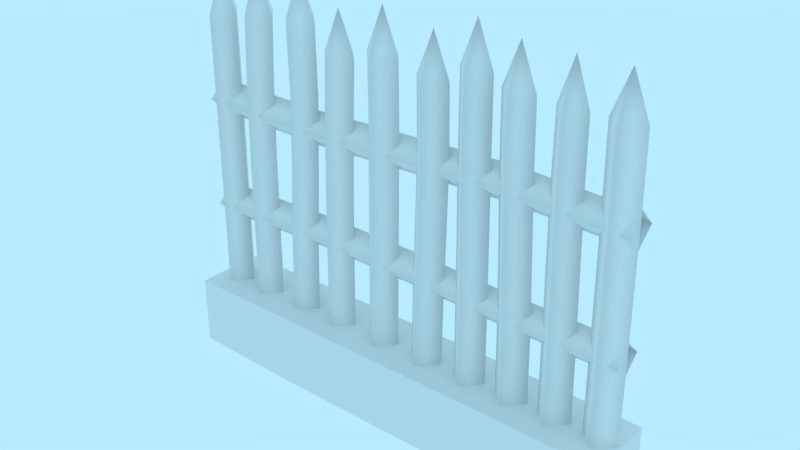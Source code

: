 # Source: prop-fence-metal.blend  (saved by Blender 2.79.0; exported with 4.5.12 LTS)
import bpy
from mathutils import Matrix  # noqa: F401  (used for matrix-valued properties, if any)

bpy.ops.wm.read_factory_settings(use_empty=True)
scene = bpy.context.scene
scene.name = 'Scene'

# ---- collections
col_collection_1 = bpy.data.collections.new('Collection 1'); scene.collection.children.link(col_collection_1)

# ---- world
world_world = bpy.data.worlds.new('World'); scene.world = world_world
world_world.color = (0.4794, 0.8327, 1.0)
world_world.use_sun_shadow = False
world_world.sun_shadow_jitter_overblur = 0.0
world_world.cycles.sampling_method = 'MANUAL'

# ---- meshes
me_prop_fence_metal = bpy.data.meshes.new('prop-fence-metal')
me_prop_fence_metal.from_pydata([(-2.0, 1.093e-08, 0.25), (-2.0, 0.5, 0.25), (-2.0, -1.093e-08, -0.25), (-2.0, 0.5, -0.25), (2.0, 1.093e-08, 0.25), (2.0, 0.5, 0.25), (2.0, -1.093e-08, -0.25), (2.0, 0.5, -0.25), (1.0, -1.093e-08, -0.25), (0.0, -1.093e-08, -0.25), (-1.0, -1.093e-08, -0.25), (-1.0, 0.5, -0.25), (0.0, 0.5, -0.25), (1.0, 0.5, -0.25), (-1.0, 1.093e-08, 0.25), (0.0, 1.093e-08, 0.25), (1.0, 1.093e-08, 0.25), (1.0, 0.5, 0.25), (0.0, 0.5, 0.25), (-1.0, 0.5, 0.25), (-1.884, 3.013, 0.05117), (-1.935, 3.012, 5.384e-08), (-1.884, 3.013, -0.05117), (-1.832, 3.013, 9.07e-08), (-1.882, 2.454, 0.05088), (-1.933, 2.454, 7.486e-08), (-1.882, 2.454, -0.05088), (-1.832, 2.454, 1.134e-07), (-1.883, 1.841, 0.05059), (-1.933, 1.841, 1.038e-07), (-1.883, 1.841, -0.05059), (-1.832, 1.841, 1.384e-07), (-1.884, 1.176, 0.05029), (-1.934, 1.176, 1.325e-07), (-1.884, 1.176, -0.05029), (-1.834, 1.176, 1.706e-07), (-1.885, 0.4572, 0.05), (-1.935, 0.4572, 1.648e-07), (-1.885, 0.4572, -0.05), (-1.835, 0.4572, 2.027e-07), (1.863, 3.012, 0.04613), (1.817, 3.011, 5.767e-08), (1.863, 3.012, -0.04613), (1.909, 3.013, 8.914e-08), (1.871, 2.451, 0.0471), (1.824, 2.45, 7.801e-08), (1.871, 2.451, -0.0471), (1.918, 2.451, 1.119e-07), (1.878, 1.841, 0.04807), (1.83, 1.84, 1.051e-07), (1.878, 1.841, -0.04807), (1.926, 1.841, 1.379e-07), (1.883, 1.178, 0.04903), (1.834, 1.177, 1.33e-07), (1.883, 1.178, -0.04903), (1.932, 1.178, 1.701e-07), (1.885, 0.4572, 0.05), (1.835, 0.4572, 1.648e-07), (1.885, 0.4572, -0.05), (1.935, 0.4572, 2.027e-07), (1.455, 3.004, 0.0276), (1.428, 3.005, 7.178e-08), (1.455, 3.004, -0.0276), (1.483, 3.004, 8.143e-08), (1.456, 2.448, 0.0332), (1.422, 2.447, 9.157e-08), (1.456, 2.448, -0.0332), (1.489, 2.448, 1.043e-07), (1.468, 1.841, 0.0388), (1.429, 1.84, 1.173e-07), (1.468, 1.841, -0.0388), (1.507, 1.841, 1.293e-07), (1.482, 1.178, 0.0444), (1.438, 1.178, 1.443e-07), (1.482, 1.178, -0.0444), (1.526, 1.179, 1.597e-07), (1.489, 0.4572, 0.05), (1.439, 0.4572, 1.76e-07), (1.489, 0.4572, -0.05), (1.539, 0.4572, 1.916e-07), (1.033, 3.014, 0.04289), (0.9898, 3.014, 6.468e-08), (1.033, 3.014, -0.04289), (1.076, 3.014, 8.76e-08), (1.043, 2.464, 0.04471), (0.9987, 2.463, 8.596e-08), (1.043, 2.464, -0.04471), (1.088, 2.466, 1.081e-07), (1.067, 1.852, 0.04654), (1.02, 1.851, 1.103e-07), (1.067, 1.852, -0.04654), (1.113, 1.854, 1.35e-07), (1.09, 1.182, 0.04837), (1.042, 1.181, 1.399e-07), (1.09, 1.182, -0.04836), (1.139, 1.183, 1.648e-07), (1.101, 0.4572, 0.05019), (1.051, 0.4572, 1.685e-07), (1.101, 0.4572, -0.05019), (1.151, 0.4572, 1.991e-07), (0.6786, 3.095, 0.04392), (0.6346, 3.095, 5.969e-08), (0.6786, 3.095, -0.04392), (0.7225, 3.095, 7.99e-08), (0.6823, 2.527, 0.04568), (0.6366, 2.527, 8.059e-08), (0.6823, 2.527, -0.04568), (0.728, 2.528, 1.033e-07), (0.6906, 1.888, 0.04743), (0.6431, 1.888, 1.088e-07), (0.6906, 1.888, -0.04743), (0.738, 1.889, 1.306e-07), (0.6989, 1.193, 0.04918), (0.6497, 1.193, 1.397e-07), (0.6989, 1.193, -0.04918), (0.748, 1.194, 1.623e-07), (0.7026, 0.4572, 0.05094), (0.6517, 0.4572, 1.721e-07), (0.7026, 0.4572, -0.05094), (0.7536, 0.4572, 1.955e-07), (0.3007, 2.937, 0.04995), (0.2508, 2.935, 6.104e-08), (0.3007, 2.937, -0.04995), (0.3506, 2.939, 8.382e-08), (0.3098, 2.376, 0.05075), (0.2591, 2.376, 8.528e-08), (0.3098, 2.376, -0.05075), (0.3606, 2.376, 1.049e-07), (0.2988, 1.792, 0.05155), (0.2472, 1.793, 1.119e-07), (0.2988, 1.792, -0.05155), (0.3503, 1.791, 1.319e-07), (0.2817, 1.16, 0.05235), (0.2293, 1.161, 1.408e-07), (0.2817, 1.16, -0.05235), (0.334, 1.159, 1.63e-07), (0.2728, 0.4572, 0.05315), (0.2197, 0.4572, 1.756e-07), (0.2728, 0.4572, -0.05315), (0.326, 0.4572, 1.922e-07), (-0.1683, 3.024, 0.05177), (-0.22, 3.023, 5.879e-08), (-0.1683, 3.024, -0.05177), (-0.1165, 3.025, 8.636e-08), (-0.1638, 2.466, 0.05228), (-0.2161, 2.466, 8.009e-08), (-0.1638, 2.466, -0.05228), (-0.1115, 2.466, 1.08e-07), (-0.1677, 1.851, 0.0528), (-0.2205, 1.851, 1.088e-07), (-0.1677, 1.851, -0.0528), (-0.1149, 1.851, 1.331e-07), (-0.1743, 1.181, 0.05331), (-0.2276, 1.181, 1.392e-07), (-0.1743, 1.181, -0.05331), (-0.121, 1.181, 1.638e-07), (-0.1778, 0.4572, 0.05383), (-0.2316, 0.4572, 1.715e-07), (-0.1778, 0.4572, -0.05383), (-0.1239, 0.4572, 1.963e-07), (-0.601, 2.915, 0.05175), (-0.6527, 2.917, 6.161e-08), (-0.601, 2.915, -0.05175), (-0.5493, 2.913, 8.947e-08), (-0.6213, 2.382, 0.05203), (-0.6733, 2.383, 8.314e-08), (-0.6213, 2.382, -0.05203), (-0.5693, 2.38, 1.092e-07), (-0.6355, 1.799, 0.05232), (-0.6878, 1.8, 1.087e-07), (-0.6355, 1.799, -0.05232), (-0.5832, 1.798, 1.348e-07), (-0.6439, 1.158, 0.05261), (-0.6965, 1.158, 1.371e-07), (-0.6439, 1.158, -0.05261), (-0.5913, 1.157, 1.652e-07), (-0.6467, 0.4478, 0.05289), (-0.6996, 0.4478, 1.689e-07), (-0.6467, 0.4478, -0.05289), (-0.5938, 0.4478, 1.972e-07), (-1.003, 3.108, 0.05562), (-1.059, 3.104, 5.793e-08), (-1.003, 3.108, -0.05562), (-0.9475, 3.112, 7.695e-08), (-0.9926, 2.54, 0.05479), (-1.047, 2.541, 7.81e-08), (-0.9926, 2.54, -0.05479), (-0.9378, 2.54, 1.013e-07), (-1.016, 1.891, 0.05395), (-1.07, 1.893, 1.076e-07), (-1.016, 1.891, -0.05395), (-0.9623, 1.889, 1.286e-07), (-1.049, 1.185, 0.05312), (-1.102, 1.187, 1.398e-07), (-1.049, 1.185, -0.05312), (-0.9956, 1.183, 1.604e-07), (-1.065, 0.4478, 0.05229), (-1.117, 0.4478, 1.71e-07), (-1.065, 0.4478, -0.05229), (-1.013, 0.4478, 1.95e-07), (-1.464, 3.072, 0.05349), (-1.517, 3.075, 4.824e-08), (-1.464, 3.072, -0.05349), (-1.411, 3.068, 8.908e-08), (-1.491, 2.476, 0.05265), (-1.544, 2.478, 7.292e-08), (-1.491, 2.476, -0.05265), (-1.438, 2.475, 1.11e-07), (-1.503, 1.842, 0.0518), (-1.555, 1.843, 1.012e-07), (-1.503, 1.842, -0.0518), (-1.451, 1.841, 1.385e-07), (-1.506, 1.166, 0.05096), (-1.557, 1.167, 1.352e-07), (-1.506, 1.166, -0.05095), (-1.455, 1.166, 1.662e-07), (-1.506, 0.4478, 0.05011), (-1.556, 0.4478, 1.639e-07), (-1.506, 0.4478, -0.05011), (-1.456, 0.4478, 2.019e-07), (2.0, 1.257, 0.00182), (2.0, 1.307, -0.04816), (2.0, 1.257, -0.098), (2.0, 1.208, -0.04802), (0.9147, 1.257, -0.02195), (0.9163, 1.307, -0.0727), (0.9158, 1.257, -0.1234), (0.9142, 1.206, -0.0727), (0.05585, 1.293, -0.01861), (0.05718, 1.344, -0.07016), (0.05492, 1.293, -0.1217), (0.05358, 1.241, -0.07016), (-0.8465, 1.318, -0.004235), (-0.8471, 1.37, -0.05656), (-0.8477, 1.318, -0.1089), (-0.847, 1.266, -0.0566), (-2.0, 1.285, 0.005059), (-2.0, 1.338, -0.04805), (-2.0, 1.285, -0.1012), (-2.0, 1.232, -0.04813), (2.0, 2.272, 0.001824), (2.0, 2.322, -0.04799), (2.0, 2.272, -0.09801), (2.0, 2.222, -0.04819), (0.963, 2.296, -0.01909), (0.9634, 2.347, -0.06983), (0.9643, 2.296, -0.1206), (0.9639, 2.245, -0.06983), (0.02382, 2.264, -0.01923), (0.02192, 2.316, -0.07078), (0.02332, 2.264, -0.1223), (0.02523, 2.213, -0.07077), (-0.9426, 2.235, -0.008032), (-0.9432, 2.287, -0.0604), (-0.9438, 2.235, -0.1127), (-0.9431, 2.182, -0.06036), (-2.0, 2.264, 0.005056), (-2.0, 2.317, -0.04815), (-2.0, 2.264, -0.1012), (-2.0, 2.211, -0.04803), (-1.884, 3.293, 6.072e-08), (1.862, 3.292, 5.953e-08), (1.454, 3.284, 6.344e-08), (1.032, 3.294, 6.224e-08), (0.6779, 3.375, 5.625e-08), (0.3, 3.217, 5.969e-08), (-0.169, 3.304, 5.679e-08), (-0.6017, 3.195, 6.128e-08), (-1.004, 3.388, 5.389e-08), (-1.465, 3.352, 5.489e-08)], [], [(0, 1, 3, 2), (8, 13, 7, 6), (6, 7, 5, 4), (14, 19, 1, 0), (8, 6, 4, 16), (11, 3, 1, 19), (7, 13, 17, 5), (13, 12, 18, 17), (12, 11, 19, 18), (2, 10, 14, 0), (10, 9, 15, 14), (9, 8, 16, 15), (4, 5, 17, 16), (16, 17, 18, 15), (15, 18, 19, 14), (2, 3, 11, 10), (10, 11, 12, 9), (9, 12, 13, 8), (20, 24, 27, 23), (21, 25, 24, 20), (22, 26, 25, 21), (23, 27, 26, 22), (24, 28, 31, 27), (25, 29, 28, 24), (26, 30, 29, 25), (27, 31, 30, 26), (28, 32, 35, 31), (29, 33, 32, 28), (30, 34, 33, 29), (31, 35, 34, 30), (32, 36, 39, 35), (33, 37, 36, 32), (34, 38, 37, 33), (35, 39, 38, 34), (40, 44, 47, 43), (41, 45, 44, 40), (42, 46, 45, 41), (43, 47, 46, 42), (44, 48, 51, 47), (45, 49, 48, 44), (46, 50, 49, 45), (47, 51, 50, 46), (48, 52, 55, 51), (49, 53, 52, 48), (50, 54, 53, 49), (51, 55, 54, 50), (52, 56, 59, 55), (53, 57, 56, 52), (54, 58, 57, 53), (55, 59, 58, 54), (60, 64, 67, 63), (61, 65, 64, 60), (62, 66, 65, 61), (63, 67, 66, 62), (64, 68, 71, 67), (65, 69, 68, 64), (66, 70, 69, 65), (67, 71, 70, 66), (68, 72, 75, 71), (69, 73, 72, 68), (70, 74, 73, 69), (71, 75, 74, 70), (72, 76, 79, 75), (73, 77, 76, 72), (74, 78, 77, 73), (75, 79, 78, 74), (80, 84, 87, 83), (81, 85, 84, 80), (82, 86, 85, 81), (83, 87, 86, 82), (84, 88, 91, 87), (85, 89, 88, 84), (86, 90, 89, 85), (87, 91, 90, 86), (88, 92, 95, 91), (89, 93, 92, 88), (90, 94, 93, 89), (91, 95, 94, 90), (92, 96, 99, 95), (93, 97, 96, 92), (94, 98, 97, 93), (95, 99, 98, 94), (100, 104, 107, 103), (101, 105, 104, 100), (102, 106, 105, 101), (103, 107, 106, 102), (104, 108, 111, 107), (105, 109, 108, 104), (106, 110, 109, 105), (107, 111, 110, 106), (108, 112, 115, 111), (109, 113, 112, 108), (110, 114, 113, 109), (111, 115, 114, 110), (112, 116, 119, 115), (113, 117, 116, 112), (114, 118, 117, 113), (115, 119, 118, 114), (120, 124, 127, 123), (121, 125, 124, 120), (122, 126, 125, 121), (123, 127, 126, 122), (124, 128, 131, 127), (125, 129, 128, 124), (126, 130, 129, 125), (127, 131, 130, 126), (128, 132, 135, 131), (129, 133, 132, 128), (130, 134, 133, 129), (131, 135, 134, 130), (132, 136, 139, 135), (133, 137, 136, 132), (134, 138, 137, 133), (135, 139, 138, 134), (140, 144, 147, 143), (141, 145, 144, 140), (142, 146, 145, 141), (143, 147, 146, 142), (144, 148, 151, 147), (145, 149, 148, 144), (146, 150, 149, 145), (147, 151, 150, 146), (148, 152, 155, 151), (149, 153, 152, 148), (150, 154, 153, 149), (151, 155, 154, 150), (152, 156, 159, 155), (153, 157, 156, 152), (154, 158, 157, 153), (155, 159, 158, 154), (160, 164, 167, 163), (161, 165, 164, 160), (162, 166, 165, 161), (163, 167, 166, 162), (164, 168, 171, 167), (165, 169, 168, 164), (166, 170, 169, 165), (167, 171, 170, 166), (168, 172, 175, 171), (169, 173, 172, 168), (170, 174, 173, 169), (171, 175, 174, 170), (172, 176, 179, 175), (173, 177, 176, 172), (174, 178, 177, 173), (175, 179, 178, 174), (180, 184, 187, 183), (181, 185, 184, 180), (182, 186, 185, 181), (183, 187, 186, 182), (184, 188, 191, 187), (185, 189, 188, 184), (186, 190, 189, 185), (187, 191, 190, 186), (188, 192, 195, 191), (189, 193, 192, 188), (190, 194, 193, 189), (191, 195, 194, 190), (192, 196, 199, 195), (193, 197, 196, 192), (194, 198, 197, 193), (195, 199, 198, 194), (200, 204, 207, 203), (201, 205, 204, 200), (202, 206, 205, 201), (203, 207, 206, 202), (204, 208, 211, 207), (205, 209, 208, 204), (206, 210, 209, 205), (207, 211, 210, 206), (208, 212, 215, 211), (209, 213, 212, 208), (210, 214, 213, 209), (211, 215, 214, 210), (212, 216, 219, 215), (213, 217, 216, 212), (214, 218, 217, 213), (215, 219, 218, 214), (220, 224, 227, 223), (221, 225, 224, 220), (222, 226, 225, 221), (223, 227, 226, 222), (224, 228, 231, 227), (225, 229, 228, 224), (226, 230, 229, 225), (227, 231, 230, 226), (228, 232, 235, 231), (229, 233, 232, 228), (230, 234, 233, 229), (231, 235, 234, 230), (232, 236, 239, 235), (233, 237, 236, 232), (234, 238, 237, 233), (235, 239, 238, 234), (240, 244, 247, 243), (241, 245, 244, 240), (242, 246, 245, 241), (243, 247, 246, 242), (244, 248, 251, 247), (245, 249, 248, 244), (246, 250, 249, 245), (247, 251, 250, 246), (248, 252, 255, 251), (249, 253, 252, 248), (250, 254, 253, 249), (251, 255, 254, 250), (252, 256, 259, 255), (253, 257, 256, 252), (254, 258, 257, 253), (255, 259, 258, 254), (201, 200, 269), (122, 121, 265), (183, 182, 268), (123, 122, 265), (81, 80, 263), (141, 140, 266), (121, 120, 265), (180, 183, 268), (202, 201, 269), (203, 202, 269), (42, 41, 261), (161, 160, 267), (182, 181, 268), (101, 100, 264), (103, 102, 264), (43, 42, 261), (23, 22, 260), (61, 60, 262), (163, 162, 267), (100, 103, 264), (80, 83, 263), (142, 141, 266), (140, 143, 266), (60, 63, 262), (21, 20, 260), (102, 101, 264), (62, 61, 262), (83, 82, 263), (200, 203, 269), (143, 142, 266), (41, 40, 261), (160, 163, 267), (20, 23, 260), (40, 43, 261), (120, 123, 265), (63, 62, 262), (162, 161, 267), (181, 180, 268), (82, 81, 263), (22, 21, 260)])
me_prop_fence_metal.polygons.foreach_set('use_smooth', [0, 0, 0, 0, 0, 0, 0, 0, 0, 0, 0, 0, 0, 0, 0, 0, 0, 0, 1, 1, 1, 1, 1, 1, 1, 1, 1, 1, 1, 1, 1, 1, 1, 1, 1, 1, 1, 1, 1, 1, 1, 1, 1, 1, 1, 1, 1, 1, 1, 1, 1, 1, 1, 1, 1, 1, 1, 1, 1, 1, 1, 1, 1, 1, 1, 1, 1, 1, 1, 1, 1, 1, 1, 1, 1, 1, 1, 1, 1, 1, 1, 1, 1, 1, 1, 1, 1, 1, 1, 1, 1, 1, 1, 1, 1, 1, 1, 1, 1, 1, 1, 1, 1, 1, 1, 1, 1, 1, 1, 1, 1, 1, 1, 1, 1, 1, 1, 1, 1, 1, 1, 1, 1, 1, 1, 1, 1, 1, 1, 1, 1, 1, 1, 1, 1, 1, 1, 1, 1, 1, 1, 1, 1, 1, 1, 1, 1, 1, 1, 1, 1, 1, 1, 1, 1, 1, 1, 1, 1, 1, 1, 1, 1, 1, 1, 1, 1, 1, 1, 1, 1, 1, 1, 1, 1, 1, 1, 1, 1, 1, 1, 1, 1, 1, 1, 1, 1, 1, 1, 1, 1, 1, 1, 1, 1, 1, 1, 1, 1, 1, 1, 1, 1, 1, 1, 1, 1, 1, 1, 1, 1, 1, 1, 1, 1, 1, 1, 1, 1, 1, 1, 1, 1, 1, 1, 1, 1, 1, 1, 1, 1, 1, 1, 1, 1, 1, 1, 1, 1, 1, 1, 1, 1, 1, 1, 1, 1, 1, 1, 1])
_uv = me_prop_fence_metal.uv_layers.new(name='UVMap')
_uv.uv.foreach_set('vector', [0.4875, 0.7985, 0.4875, 0.6313, 0.6547, 0.6313, 0.6547, 0.7985, 0.7729, 0.2893, 0.7729, 0.1431, 1.065, 0.1431, 1.065, 0.2893, 0.6504, 0.6274, 0.6504, 0.7946, 0.4833, 0.7946, 0.4833, 0.6274, 0.2546, 0.3001, 0.2546, 0.4599, -0.06503, 0.4599, -0.06503, 0.3001, 0.7861, 0.6349, 1.123, 0.6349, 1.123, 0.8034, 0.7861, 0.8034, 0.04655, 0.6239, -0.2741, 0.6239, -0.2741, 0.4635, 0.04655, 0.4635, 1.008, 0.6239, 0.6878, 0.6239, 0.6878, 0.4635, 1.008, 0.4635, 0.6878, 0.6239, 0.3672, 0.6239, 0.3672, 0.4635, 0.6878, 0.4635, 0.3672, 0.6239, 0.04655, 0.6239, 0.04655, 0.4635, 0.3672, 0.4635, -0.2245, 0.6349, 0.1124, 0.6349, 0.1124, 0.8034, -0.2245, 0.8034, 0.1124, 0.6349, 0.4492, 0.6349, 0.4492, 0.8034, 0.1124, 0.8034, 0.4492, 0.6349, 0.7861, 0.6349, 0.7861, 0.8034, 0.4492, 0.8034, 1.213, 0.3001, 1.213, 0.4599, 0.8938, 0.4599, 0.8938, 0.3001, 0.8938, 0.3001, 0.8938, 0.4599, 0.5742, 0.4599, 0.5742, 0.3001, 0.5742, 0.3001, 0.5742, 0.4599, 0.2546, 0.4599, 0.2546, 0.3001, -0.1043, 0.2893, -0.1043, 0.1431, 0.1881, 0.1431, 0.1881, 0.2893, 0.1881, 0.2893, 0.1881, 0.1431, 0.4805, 0.1431, 0.4805, 0.2893, 0.4805, 0.2893, 0.4805, 0.1431, 0.7729, 0.1431, 0.7729, 0.2893, 0.07097, 0.759, 0.2094, 0.7594, 0.2093, 0.7779, 0.06965, 0.7769, 0.06992, 0.7411, 0.2094, 0.7413, 0.2094, 0.7594, 0.07097, 0.759, 0.07097, 0.7974, 0.2094, 0.7971, 0.2094, 0.8153, 0.0699, 0.8153, 0.06967, 0.7795, 0.2093, 0.7787, 0.2094, 0.7971, 0.07097, 0.7974, 0.2094, 0.7594, 0.3652, 0.7597, 0.3652, 0.7779, 0.2093, 0.7779, 0.2094, 0.7413, 0.3652, 0.7415, 0.3652, 0.7597, 0.2094, 0.7594, 0.2094, 0.7971, 0.3652, 0.797, 0.3652, 0.8152, 0.2094, 0.8153, 0.2093, 0.7787, 0.3652, 0.7788, 0.3652, 0.797, 0.2094, 0.7971, 0.3652, 0.7597, 0.5346, 0.7597, 0.5346, 0.7778, 0.3652, 0.7779, 0.3652, 0.7415, 0.5346, 0.7416, 0.5346, 0.7597, 0.3652, 0.7597, 0.3652, 0.797, 0.5346, 0.7972, 0.5346, 0.8153, 0.3652, 0.8152, 0.3652, 0.7788, 0.5346, 0.7791, 0.5346, 0.7972, 0.3652, 0.797, 0.5346, 0.7597, 0.7174, 0.7597, 0.7174, 0.7777, 0.5346, 0.7778, 0.5346, 0.7416, 0.7174, 0.7418, 0.7174, 0.7597, 0.5346, 0.7597, 0.5346, 0.7972, 0.7174, 0.7973, 0.7174, 0.8153, 0.5346, 0.8153, 0.5346, 0.7791, 0.7174, 0.7794, 0.7174, 0.7973, 0.5346, 0.7972, 0.06891, 0.8542, 0.2076, 0.8535, 0.2076, 0.8705, 0.06981, 0.8702, 0.07212, 0.9083, 0.2131, 0.9083, 0.2131, 0.9252, 0.07108, 0.9248, 0.07108, 0.8919, 0.2131, 0.8915, 0.2131, 0.9083, 0.07212, 0.9083, 0.06981, 0.8702, 0.2076, 0.8705, 0.2076, 0.8875, 0.06885, 0.8862, 0.2076, 0.8535, 0.3632, 0.8535, 0.3631, 0.8708, 0.2076, 0.8705, 0.2131, 0.9083, 0.3676, 0.9083, 0.3676, 0.9255, 0.2131, 0.9252, 0.2131, 0.8915, 0.3676, 0.8911, 0.3676, 0.9083, 0.2131, 0.9083, 0.2076, 0.8705, 0.3631, 0.8708, 0.3631, 0.8881, 0.2076, 0.8875, 0.3632, 0.8535, 0.5323, 0.8535, 0.5322, 0.8712, 0.3631, 0.8708, 0.3676, 0.9083, 0.5358, 0.9083, 0.5358, 0.9259, 0.3676, 0.9255, 0.3676, 0.8911, 0.5358, 0.8907, 0.5358, 0.9083, 0.3676, 0.9083, 0.3631, 0.8708, 0.5322, 0.8712, 0.5322, 0.8889, 0.3631, 0.8881, 0.5323, 0.8535, 0.7161, 0.8535, 0.7161, 0.8715, 0.5322, 0.8712, 0.5358, 0.9083, 0.7184, 0.9083, 0.7184, 0.9263, 0.5358, 0.9259, 0.5358, 0.8907, 0.7184, 0.8904, 0.7184, 0.9083, 0.5358, 0.9083, 0.5322, 0.8712, 0.7161, 0.8715, 0.716, 0.8896, 0.5322, 0.8889, 0.3533, 0.3569, 0.4751, 0.3569, 0.475, 0.3673, 0.3531, 0.3654, 0.3529, 0.3483, 0.4751, 0.3465, 0.4751, 0.3569, 0.3533, 0.3569, 0.3533, 0.3323, 0.4751, 0.3329, 0.4751, 0.3433, 0.3528, 0.3408, 0.3531, 0.3237, 0.4751, 0.3225, 0.4751, 0.3329, 0.3533, 0.3323, 0.4751, 0.3569, 0.6097, 0.3588, 0.6095, 0.371, 0.475, 0.3673, 0.4751, 0.3465, 0.6098, 0.3466, 0.6097, 0.3588, 0.4751, 0.3569, 0.4751, 0.3329, 0.6097, 0.3318, 0.6098, 0.3439, 0.4751, 0.3433, 0.4751, 0.3225, 0.6095, 0.3196, 0.6097, 0.3318, 0.4751, 0.3329, 0.6097, 0.3588, 0.7565, 0.3611, 0.7562, 0.375, 0.6095, 0.371, 0.6098, 0.3466, 0.7565, 0.3471, 0.7565, 0.3611, 0.6097, 0.3588, 0.6097, 0.3318, 0.7565, 0.3303, 0.7565, 0.3442, 0.6098, 0.3439, 0.6095, 0.3196, 0.7563, 0.3164, 0.7565, 0.3303, 0.6097, 0.3318, 0.7565, 0.3611, 0.9163, 0.3622, 0.9162, 0.3778, 0.7562, 0.375, 0.7565, 0.3471, 0.9162, 0.3465, 0.9163, 0.3622, 0.7565, 0.3611, 0.7565, 0.3303, 0.9163, 0.3301, 0.9162, 0.3458, 0.7565, 0.3442, 0.7563, 0.3164, 0.9163, 0.3144, 0.9163, 0.3301, 0.7565, 0.3303, 0.3756, 0.7428, 0.5123, 0.7425, 0.5122, 0.7584, 0.375, 0.758, 0.3745, 0.7278, 0.5123, 0.7263, 0.5123, 0.7425, 0.3756, 0.7428, 0.3756, 0.5523, 0.5123, 0.5541, 0.5121, 0.5703, 0.3743, 0.5673, 0.3752, 0.5372, 0.5124, 0.5381, 0.5123, 0.5541, 0.3756, 0.5523, 0.5123, 0.7425, 0.6679, 0.744, 0.6677, 0.7607, 0.5122, 0.7584, 0.5123, 0.7263, 0.668, 0.7273, 0.6679, 0.744, 0.5123, 0.7425, 0.5123, 0.5541, 0.6679, 0.5542, 0.6678, 0.5709, 0.5121, 0.5703, 0.5124, 0.5381, 0.6679, 0.5375, 0.6679, 0.5542, 0.5123, 0.5541, 0.6679, 0.744, 0.8384, 0.7454, 0.8383, 0.7628, 0.6677, 0.7607, 0.668, 0.7273, 0.8383, 0.7281, 0.8384, 0.7454, 0.6679, 0.744, 0.6679, 0.5542, 0.8383, 0.5545, 0.8382, 0.5719, 0.6678, 0.5709, 0.6679, 0.5375, 0.8385, 0.5372, 0.8383, 0.5545, 0.6679, 0.5542, 0.8384, 0.7454, 1.023, 0.7443, 1.023, 0.7624, 0.8383, 0.7628, 0.8383, 0.7281, 1.022, 0.7263, 1.023, 0.7443, 0.8384, 0.7454, 0.8383, 0.5545, 1.023, 0.5576, 1.022, 0.5756, 0.8382, 0.5719, 0.8385, 0.5372, 1.023, 0.5395, 1.023, 0.5576, 0.8383, 0.5545, 0.04749, 0.6458, 0.1887, 0.646, 0.1886, 0.6623, 0.04668, 0.6613, 0.04651, 0.6304, 0.1887, 0.6294, 0.1887, 0.646, 0.04749, 0.6458, 0.04749, 0.6098, 0.1887, 0.6101, 0.1886, 0.6267, 0.04645, 0.6252, 0.04674, 0.5943, 0.1886, 0.5939, 0.1887, 0.6101, 0.04749, 0.6098, 0.1887, 0.646, 0.3511, 0.6468, 0.3509, 0.6638, 0.1886, 0.6623, 0.1887, 0.6294, 0.3511, 0.6297, 0.3511, 0.6468, 0.1887, 0.646, 0.1887, 0.6101, 0.3511, 0.6099, 0.3511, 0.627, 0.1886, 0.6267, 0.1886, 0.5939, 0.351, 0.5929, 0.3511, 0.6099, 0.1887, 0.6101, 0.3511, 0.6468, 0.5277, 0.6477, 0.5276, 0.6654, 0.3509, 0.6638, 0.3511, 0.6297, 0.5277, 0.63, 0.5277, 0.6477, 0.3511, 0.6468, 0.3511, 0.6099, 0.5277, 0.6097, 0.5277, 0.6274, 0.3511, 0.627, 0.351, 0.5929, 0.5277, 0.592, 0.5277, 0.6097, 0.3511, 0.6099, 0.5277, 0.6477, 0.7148, 0.6477, 0.7148, 0.666, 0.5276, 0.6654, 0.5277, 0.63, 0.7147, 0.6294, 0.7148, 0.6477, 0.5277, 0.6477, 0.5277, 0.6097, 0.7148, 0.6103, 0.7146, 0.6286, 0.5277, 0.6274, 0.5277, 0.592, 0.7149, 0.592, 0.7148, 0.6103, 0.5277, 0.6097, 0.2468, 0.1879, 0.3858, 0.187, 0.3861, 0.2054, 0.2453, 0.2054, 0.2459, 0.1703, 0.3854, 0.1689, 0.3858, 0.187, 0.2468, 0.1879, 0.2468, 0.1162, 0.3858, 0.1171, 0.3854, 0.1352, 0.2459, 0.1337, 0.2453, 0.0987, 0.3861, 0.0987, 0.3858, 0.1171, 0.2468, 0.1162, 0.3858, 0.187, 0.5343, 0.1824, 0.535, 0.201, 0.3861, 0.2054, 0.3854, 0.1689, 0.5337, 0.1639, 0.5343, 0.1824, 0.3858, 0.187, 0.3858, 0.1171, 0.5343, 0.1216, 0.5337, 0.1402, 0.3854, 0.1352, 0.3861, 0.0987, 0.535, 0.1031, 0.5343, 0.1216, 0.3858, 0.1171, 0.5343, 0.1824, 0.695, 0.1764, 0.6956, 0.1953, 0.535, 0.201, 0.5337, 0.1639, 0.6944, 0.1576, 0.695, 0.1764, 0.5343, 0.1824, 0.5343, 0.1216, 0.695, 0.1277, 0.6944, 0.1465, 0.5337, 0.1402, 0.535, 0.1031, 0.6956, 0.1088, 0.695, 0.1277, 0.5343, 0.1216, 0.695, 0.1764, 0.8738, 0.1716, 0.8741, 0.1907, 0.6956, 0.1953, 0.6944, 0.1576, 0.8734, 0.1524, 0.8738, 0.1716, 0.695, 0.1764, 0.695, 0.1277, 0.8738, 0.1325, 0.8734, 0.1516, 0.6944, 0.1465, 0.6956, 0.1088, 0.8741, 0.1134, 0.8738, 0.1325, 0.695, 0.1277, 0.07098, 0.5661, 0.2093, 0.5675, 0.2091, 0.5865, 0.06936, 0.5842, 0.07014, 0.5479, 0.2093, 0.5489, 0.2093, 0.5675, 0.07098, 0.5661, 0.07098, 0.6079, 0.2093, 0.6066, 0.2093, 0.6252, 0.07014, 0.6261, 0.06937, 0.5899, 0.2091, 0.5876, 0.2093, 0.6066, 0.07098, 0.6079, 0.2093, 0.5675, 0.3657, 0.5676, 0.3657, 0.5866, 0.2091, 0.5865, 0.2093, 0.5489, 0.3656, 0.5486, 0.3657, 0.5676, 0.2093, 0.5675, 0.2093, 0.6066, 0.3657, 0.6065, 0.3656, 0.6255, 0.2093, 0.6252, 0.2091, 0.5876, 0.3657, 0.5875, 0.3657, 0.6065, 0.2093, 0.6066, 0.3657, 0.5676, 0.5361, 0.5672, 0.5361, 0.5863, 0.3657, 0.5866, 0.3656, 0.5486, 0.5361, 0.548, 0.5361, 0.5672, 0.3657, 0.5676, 0.3657, 0.6065, 0.5361, 0.607, 0.5361, 0.6261, 0.3656, 0.6255, 0.3657, 0.5875, 0.5361, 0.5878, 0.5361, 0.607, 0.3657, 0.6065, 0.5361, 0.5672, 0.7203, 0.5673, 0.7202, 0.5867, 0.5361, 0.5863, 0.5361, 0.548, 0.7204, 0.5479, 0.7203, 0.5673, 0.5361, 0.5672, 0.5361, 0.607, 0.7203, 0.6068, 0.7204, 0.6262, 0.5361, 0.6261, 0.5361, 0.5878, 0.7202, 0.5875, 0.7203, 0.6068, 0.5361, 0.607, 0.07094, 0.3414, 0.203, 0.3423, 0.2028, 0.3608, 0.06975, 0.3596, 0.06967, 0.3234, 0.2032, 0.3234, 0.203, 0.3423, 0.07094, 0.3414, 0.07094, 0.4049, 0.203, 0.4041, 0.2032, 0.423, 0.06967, 0.423, 0.06976, 0.3867, 0.2028, 0.3855, 0.203, 0.4041, 0.07094, 0.4049, 0.203, 0.3423, 0.3512, 0.3444, 0.3509, 0.3632, 0.2028, 0.3608, 0.2032, 0.3234, 0.3516, 0.3256, 0.3512, 0.3444, 0.203, 0.3423, 0.203, 0.4041, 0.3512, 0.4019, 0.3516, 0.4208, 0.2032, 0.423, 0.2028, 0.3855, 0.3509, 0.3831, 0.3512, 0.4019, 0.203, 0.4041, 0.3512, 0.3444, 0.5144, 0.3483, 0.5139, 0.3672, 0.3509, 0.3632, 0.3516, 0.3256, 0.5149, 0.3294, 0.5144, 0.3483, 0.3512, 0.3444, 0.3512, 0.4019, 0.5144, 0.3981, 0.5149, 0.417, 0.3516, 0.4208, 0.3509, 0.3831, 0.5139, 0.3791, 0.5144, 0.3981, 0.3512, 0.4019, 0.5144, 0.3483, 0.695, 0.3537, 0.6944, 0.3728, 0.5139, 0.3672, 0.5149, 0.3294, 0.6957, 0.3347, 0.695, 0.3537, 0.5144, 0.3483, 0.5144, 0.3981, 0.695, 0.3926, 0.6957, 0.4116, 0.5149, 0.417, 0.5139, 0.3791, 0.6944, 0.3736, 0.695, 0.3926, 0.5144, 0.3981, 0.07099, 0.4433, 0.2112, 0.4487, 0.2107, 0.4687, 0.06809, 0.4625, 0.0711, 0.4238, 0.2116, 0.4292, 0.2112, 0.4487, 0.07099, 0.4433, 0.07103, 0.174, 0.2113, 0.1745, 0.2109, 0.194, 0.0703, 0.1935, 0.06895, 0.1546, 0.2117, 0.1546, 0.2113, 0.1745, 0.07103, 0.174, 0.2112, 0.4487, 0.3765, 0.449, 0.3766, 0.4685, 0.2107, 0.4687, 0.2116, 0.4292, 0.3765, 0.4296, 0.3765, 0.449, 0.2112, 0.4487, 0.2113, 0.1745, 0.3765, 0.1813, 0.3757, 0.2007, 0.2109, 0.194, 0.2117, 0.1546, 0.3774, 0.1619, 0.3765, 0.1813, 0.2113, 0.1745, 0.3765, 0.449, 0.5564, 0.4479, 0.5564, 0.467, 0.3766, 0.4685, 0.3765, 0.4296, 0.5565, 0.4288, 0.5564, 0.4479, 0.3765, 0.449, 0.3765, 0.1813, 0.5562, 0.1902, 0.5555, 0.2093, 0.3757, 0.2007, 0.3774, 0.1619, 0.557, 0.1711, 0.5562, 0.1902, 0.3765, 0.1813, 0.5564, 0.4479, 0.7442, 0.4498, 0.7437, 0.4687, 0.5564, 0.467, 0.5565, 0.4288, 0.7447, 0.431, 0.7442, 0.4498, 0.5564, 0.4479, 0.5562, 0.1902, 0.7439, 0.1963, 0.7436, 0.2151, 0.5555, 0.2093, 0.557, 0.1711, 0.7442, 0.1774, 0.7439, 0.1963, 0.5562, 0.1902, 0.06866, 0.5097, 0.2149, 0.5088, 0.2149, 0.528, 0.0705, 0.528, 0.07199, 0.4887, 0.2227, 0.4887, 0.2228, 0.5076, 0.07125, 0.508, 0.07125, 0.4694, 0.2228, 0.4698, 0.2227, 0.4887, 0.07199, 0.4887, 0.0705, 0.528, 0.2149, 0.528, 0.2149, 0.5471, 0.06866, 0.5463, 0.2149, 0.5088, 0.3781, 0.5092, 0.3781, 0.528, 0.2149, 0.528, 0.2227, 0.4887, 0.3834, 0.4887, 0.3834, 0.5073, 0.2228, 0.5076, 0.2228, 0.4698, 0.3834, 0.4702, 0.3834, 0.4887, 0.2227, 0.4887, 0.2149, 0.528, 0.3781, 0.528, 0.3781, 0.5467, 0.2149, 0.5471, 0.3781, 0.5092, 0.5508, 0.5096, 0.5508, 0.528, 0.3781, 0.528, 0.3834, 0.4887, 0.5542, 0.4887, 0.5542, 0.5069, 0.3834, 0.5073, 0.3834, 0.4702, 0.5542, 0.4705, 0.5542, 0.4887, 0.3834, 0.4887, 0.3781, 0.528, 0.5508, 0.528, 0.5508, 0.5463, 0.3781, 0.5467, 0.5508, 0.5096, 0.7339, 0.5099, 0.7339, 0.528, 0.5508, 0.528, 0.5542, 0.4887, 0.7359, 0.4887, 0.7359, 0.5066, 0.5542, 0.5069, 0.5542, 0.4705, 0.7359, 0.4708, 0.7359, 0.4887, 0.5542, 0.4887, 0.5508, 0.528, 0.7339, 0.528, 0.7339, 0.546, 0.5508, 0.5463, 0.9776, 0.1334, 0.7302, 0.1336, 0.7302, 0.1155, 0.9782, 0.1155, 0.9774, 0.1511, 0.7302, 0.1516, 0.7302, 0.1336, 0.9776, 0.1334, 0.978, 0.09751, 0.7301, 0.09753, 0.7302, 0.07944, 0.9774, 0.0796, 0.9782, 0.1155, 0.7302, 0.1155, 0.7301, 0.09753, 0.978, 0.09751, 0.7302, 0.1336, 0.5132, 0.1339, 0.5132, 0.1156, 0.7302, 0.1155, 0.7302, 0.1516, 0.5132, 0.1524, 0.5132, 0.1339, 0.7302, 0.1336, 0.7301, 0.09753, 0.5132, 0.09721, 0.5132, 0.07877, 0.7302, 0.07944, 0.7302, 0.1155, 0.5132, 0.1156, 0.5132, 0.09721, 0.7301, 0.09753, 0.5132, 0.1339, 0.2836, 0.1345, 0.2835, 0.1157, 0.5132, 0.1156, 0.5132, 0.1524, 0.2836, 0.1533, 0.2836, 0.1345, 0.5132, 0.1339, 0.5132, 0.09721, 0.2836, 0.09675, 0.2836, 0.07792, 0.5132, 0.07877, 0.5132, 0.1156, 0.2835, 0.1157, 0.2836, 0.09675, 0.5132, 0.09721, 0.2836, 0.1345, 0.0007055, 0.1347, 0.001226, 0.1155, 0.2835, 0.1157, 0.2836, 0.1533, 0.0003989, 0.1538, 0.0007055, 0.1347, 0.2836, 0.1345, 0.2836, 0.09675, 0.0009073, 0.09667, 0.0003989, 0.07757, 0.2836, 0.07792, 0.2835, 0.1157, 0.001226, 0.1155, 0.0009073, 0.09667, 0.2836, 0.09675, 0.9776, 0.02048, 0.742, 0.02051, 0.7421, 0.002439, 0.9772, 0.002733, 0.9784, 0.03852, 0.742, 0.03855, 0.742, 0.02051, 0.9776, 0.02048, 0.978, 0.05657, 0.742, 0.05657, 0.742, 0.03855, 0.9784, 0.03852, 0.9772, 0.07447, 0.742, 0.07467, 0.742, 0.05657, 0.978, 0.05657, 0.742, 0.02051, 0.5051, 0.02023, 0.5051, 0.001785, 0.7421, 0.002439, 0.742, 0.03855, 0.5051, 0.03853, 0.5051, 0.02023, 0.742, 0.02051, 0.742, 0.05657, 0.5051, 0.0569, 0.5051, 0.03853, 0.742, 0.03855, 0.742, 0.07467, 0.5051, 0.07535, 0.5051, 0.0569, 0.742, 0.05657, 0.5051, 0.02023, 0.2593, 0.01971, 0.2593, 0.0008898, 0.5051, 0.001785, 0.5051, 0.03853, 0.2593, 0.03856, 0.2593, 0.01971, 0.5051, 0.02023, 0.5051, 0.0569, 0.2593, 0.05746, 0.2593, 0.03856, 0.5051, 0.03853, 0.5051, 0.07535, 0.2593, 0.07628, 0.2593, 0.05746, 0.5051, 0.0569, 0.2593, 0.01971, 0.0009505, 0.01949, 0.000399, 0.0003989, 0.2593, 0.0008898, 0.2593, 0.03856, 0.001587, 0.03858, 0.0009505, 0.01949, 0.2593, 0.01971, 0.2593, 0.05746, 0.001016, 0.05768, 0.001587, 0.03858, 0.2593, 0.03856, 0.2593, 0.07628, 0.0003989, 0.07678, 0.001016, 0.05768, 0.2593, 0.05746, 0.07199, 0.4887, 0.07125, 0.508, 0.0003989, 0.4887, 0.2468, 0.1162, 0.2459, 0.1337, 0.1762, 0.1152, 0.06895, 0.1546, 0.07103, 0.174, 0.0003989, 0.1732, 0.2453, 0.0987, 0.2468, 0.1162, 0.1762, 0.1152, 0.3745, 0.7278, 0.3756, 0.7428, 0.3051, 0.744, 0.07014, 0.5479, 0.07098, 0.5661, 0.0003989, 0.5655, 0.2459, 0.1703, 0.2468, 0.1879, 0.1762, 0.1888, 0.07099, 0.4433, 0.06809, 0.4625, 0.0003989, 0.441, 0.07125, 0.4694, 0.07199, 0.4887, 0.0003989, 0.4887, 0.0705, 0.528, 0.06866, 0.5463, 0.0003989, 0.528, 0.07108, 0.8919, 0.07212, 0.9083, 0.0003989, 0.9083, 0.06967, 0.3234, 0.07094, 0.3414, 0.0003989, 0.3393, 0.07103, 0.174, 0.0703, 0.1935, 0.0003989, 0.1732, 0.04651, 0.6304, 0.04749, 0.6458, -0.02304, 0.6461, 0.04674, 0.5943, 0.04749, 0.6098, -0.02304, 0.6093, 0.06981, 0.8702, 0.06885, 0.8862, 0.0003989, 0.8701, 0.06967, 0.7795, 0.07097, 0.7974, 0.0003989, 0.7977, 0.3529, 0.3483, 0.3533, 0.3569, 0.2916, 0.3568, 0.06976, 0.3867, 0.07094, 0.4049, 0.0003989, 0.407, 0.04749, 0.6458, 0.04668, 0.6613, -0.02304, 0.6461, 0.3756, 0.7428, 0.375, 0.758, 0.3051, 0.744, 0.07098, 0.6079, 0.07014, 0.6261, 0.0003989, 0.6086, 0.07098, 0.5661, 0.06936, 0.5842, 0.0003989, 0.5655, 0.3533, 0.3569, 0.3531, 0.3654, 0.2916, 0.3568, 0.06992, 0.7411, 0.07097, 0.759, 0.0003989, 0.7586, 0.04749, 0.6098, 0.04645, 0.6252, -0.02304, 0.6093, 0.3533, 0.3323, 0.3528, 0.3408, 0.2916, 0.332, 0.3752, 0.5372, 0.3756, 0.5523, 0.3051, 0.5504, 0.06866, 0.5097, 0.0705, 0.528, 0.0003989, 0.528, 0.06937, 0.5899, 0.07098, 0.6079, 0.0003989, 0.6086, 0.07212, 0.9083, 0.07108, 0.9248, 0.0003989, 0.9083, 0.07094, 0.3414, 0.06975, 0.3596, 0.0003989, 0.3393, 0.07097, 0.759, 0.06965, 0.7769, 0.0003989, 0.7586, 0.06891, 0.8542, 0.06981, 0.8702, 0.0003989, 0.8701, 0.2468, 0.1879, 0.2453, 0.2054, 0.1762, 0.1888, 0.3531, 0.3237, 0.3533, 0.3323, 0.2916, 0.332, 0.07094, 0.4049, 0.06967, 0.423, 0.0003989, 0.407, 0.0711, 0.4238, 0.07099, 0.4433, 0.0003989, 0.441, 0.3756, 0.5523, 0.3743, 0.5673, 0.3051, 0.5504, 0.07097, 0.7974, 0.0699, 0.8153, 0.0003989, 0.7977])
me_prop_fence_metal.use_remesh_preserve_volume = False
me_prop_fence_metal.use_remesh_preserve_attributes = False
me_prop_fence_metal.use_mirror_vertex_groups = False
me_prop_fence_metal.update()

# ---- objects
ob_prop_fence_metal = bpy.data.objects.new('prop-fence-metal', me_prop_fence_metal)

# ---- transforms, parenting, visibility, modifiers, constraints
ob_prop_fence_metal.location = (0.0, 0.0, 0.0)
ob_prop_fence_metal.rotation_euler = (1.571, -0.0, 0.0)
ob_prop_fence_metal.lineart.crease_threshold = 0.0
_m = ob_prop_fence_metal.modifiers.new('Displace', 'DISPLACE')
_m.strength = 0.2
_m.texture_coords = 'UV'

# ---- collection membership
col_collection_1.objects.link(ob_prop_fence_metal)

# ---- scene / render settings (as saved in the file)
scene.frame_start = 0; scene.frame_end = 250; scene.frame_set(0)
scene.render.engine = 'BLENDER_EEVEE_NEXT'
scene.render.resolution_percentage = 50
scene.render.fps = 30
scene.render.dither_intensity = 0.0
scene.cycles.use_denoising = False
scene.cycles.samples = 128
scene.cycles.sampling_pattern = 'TABULATED_SOBOL'
scene.cycles.use_adaptive_sampling = False
scene.cycles.use_light_tree = False
scene.cycles.blur_glossy = 0.0
scene.cycles.sample_clamp_indirect = 0.0
scene.view_settings.view_transform = 'Standard'
bpy.context.view_layer.update()

# ---- added for rendering (the .blend has no active camera): camera
cam_auto = bpy.data.cameras.new('AutoCamera')
cam_auto.lens = 50.0
cam_auto.sensor_width = 36.0
cam_auto.clip_end = 1000.0
ob_auto_camera = bpy.data.objects.new('AutoCamera', cam_auto)
scene.collection.objects.link(ob_auto_camera)
ob_auto_camera.location = (4.91135, -5.89962, 5.61157)
ob_auto_camera.rotation_euler = (1.09748, -7.21219e-08, 0.694738)
scene.camera = ob_auto_camera
bpy.context.view_layer.update()
